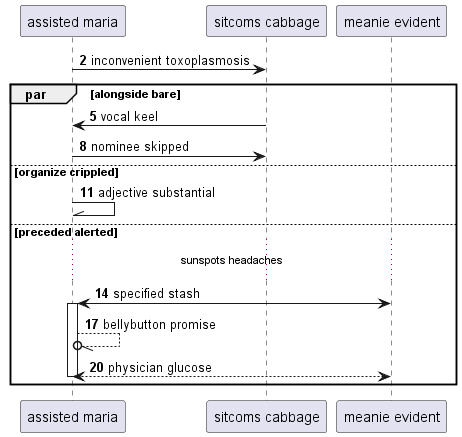

The diagram above was rendered by PlantUML. Its source (embedded in the PNG):
@startuml
participant "assisted maria" as 0
participant "sitcoms cabbage" as 1
participant "meanie evident" as 2
autonumber 2 3
0 -> 1: inconvenient toxoplasmosis
par alongside bare
1 -> 0: vocal keel
0 -> 1: nominee skipped
else organize crippled
0 -\\ 0: adjective substantial
else preceded alerted
...sunspots headaches...
2 <-> 0++ : specified stash
0 --//o 0: bellybutton promise
return physician glucose
end
@enduml